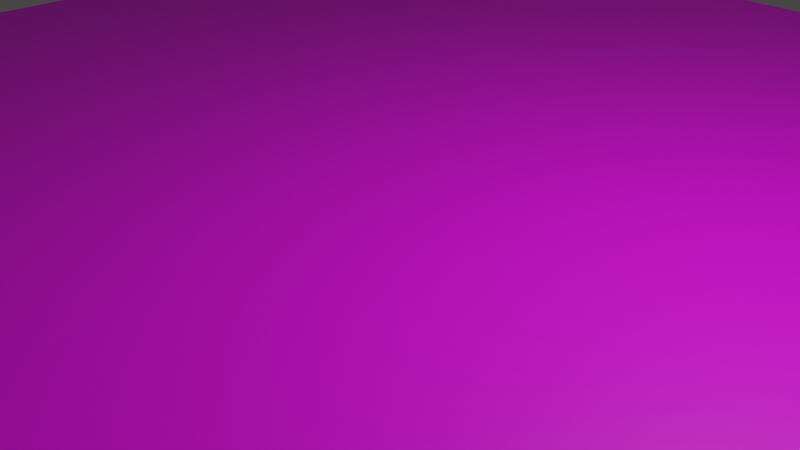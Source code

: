 # Source: ground.blend  (saved by Blender 2.83.19; exported with 4.5.12 LTS)
import bpy
from mathutils import Matrix  # noqa: F401  (used for matrix-valued properties, if any)

bpy.ops.wm.read_factory_settings(use_empty=True)
scene = bpy.context.scene
scene.name = 'Scene'

# ---- collections
col_collection = bpy.data.collections.new('Collection'); scene.collection.children.link(col_collection)

# ---- images (referenced by path relative to the original .blend; pixels are not part of the script)
import os
ASSET_DIR = os.environ.get("B2B_ASSET_DIR", "")  # directory of the original .blend (textures are referenced by path, not embedded)
HERE = os.path.dirname(os.path.abspath(__file__))  # packed textures are extracted next to this script under _unpacked/

def load_image(name, relpath, width, height, colorspace="sRGB"):
    """Load a texture the original file referenced (path relative to the .blend, or extracted next to this script)."""
    p = next((c for c in (os.path.join(HERE, relpath), os.path.join(ASSET_DIR, relpath)) if relpath and os.path.exists(c)), "")
    if p:
        img = bpy.data.images.load(p, check_existing=True)
        img.name = name
    else:  # same state as the original file: an image datablock whose file is absent (Cycles renders it pink)
        img = bpy.data.images.new(name, width, height)
        img.source = "FILE"
        img.filepath = "//" + (relpath or name)
    img.colorspace_settings.name = colorspace
    return img
img_grass_plain_png = load_image('grass_plain.png', 'tex/grass_plain.png', 1024, 1024, 'sRGB')

# ---- materials (node trees are filled in below, after node groups)
mat_material_002 = bpy.data.materials.new('Material.002')
mat_material_002.use_transparent_shadow = False

# ---- material node trees
mat_material_002.use_nodes = True; mat_material_002.node_tree.nodes.clear()
_N = mat_material_002.node_tree.nodes; _L = mat_material_002.node_tree.links
n0 = _N.new('ShaderNodeBsdfPrincipled'); n0.name = 'Principled BSDF'; n0.location = (10, 300)
n0.distribution = 'GGX'
n0.subsurface_method = 'BURLEY'
n0.inputs[3].default_value = 1.45
n0.inputs[27].default_value = (0.0, 0.0, 0.0, 1.0)
n0.inputs[28].default_value = 1.0
n1 = _N.new('ShaderNodeOutputMaterial'); n1.name = 'Material Output'; n1.location = (300, 300)
n2 = _N.new('ShaderNodeTexImage'); n2.name = 'Image Texture'; n2.location = (-336, 315)
n2.image = img_grass_plain_png
_L.new(n0.outputs[0], n1.inputs[0])
_L.new(n2.outputs[0], n0.inputs[0])
n1.is_active_output = True

# ---- world
world_world = bpy.data.worlds.new('World'); scene.world = world_world
world_world.use_nodes = True; world_world.node_tree.nodes.clear()
_N = world_world.node_tree.nodes; _L = world_world.node_tree.links
n0 = _N.new('ShaderNodeOutputWorld'); n0.name = 'World Output'; n0.location = (300, 300)
n1 = _N.new('ShaderNodeBackground'); n1.name = 'Background'; n1.location = (10, 300)
n1.inputs[0].default_value = (0.05088, 0.05088, 0.05088, 1.0)
_L.new(n1.outputs[0], n0.inputs[0])
n0.is_active_output = True
world_world.color = (0.05088, 0.05088, 0.05088)
world_world.use_sun_shadow = False
world_world.sun_shadow_jitter_overblur = 0.0

# ---- cameras
cam_camera = bpy.data.cameras.new('Camera')
cam_camera.clip_end = 100.0
cam_camera.ortho_scale = 7.314

# ---- lights
light_light = bpy.data.lights.new('Light', 'POINT')
light_light.transmission_factor = 0.0
light_light.energy = 1000.0
light_light.shadow_soft_size = 0.1
light_light.shadow_maximum_resolution = 0.006
light_light.use_absolute_resolution = True

# ---- meshes
me_plane = bpy.data.meshes.new('Plane')
me_plane.from_pydata([(-10.0, -10.0, 0.0), (10.0, -10.0, 0.0), (-10.0, 10.0, 0.0), (10.0, 10.0, 0.0)], [], [(0, 1, 3, 2)])
_uv = me_plane.uv_layers.new(name='UVMap')
_uv.uv.foreach_set('vector', [0.0, 0.0, 1.0, 0.0, 1.0, 1.0, 0.0, 1.0])
me_plane.materials.append(mat_material_002)
me_plane.use_remesh_fix_poles = True
me_plane.use_remesh_preserve_attributes = False
me_plane.use_mirror_vertex_groups = False
me_plane.update()

# ---- objects
ob_light = bpy.data.objects.new('Light', light_light)
ob_camera = bpy.data.objects.new('Camera', cam_camera)
ob_plane = bpy.data.objects.new('Plane', me_plane)

# ---- transforms, parenting, visibility, modifiers, constraints
ob_light.location = (4.076, 1.005, 5.904)
ob_light.rotation_euler = (0.6503, 0.05522, 1.866)
ob_light.lock_rotations_4d = False
ob_light.empty_display_type = 'ARROWS'
ob_light.color = (0.0, 0.0, 0.0, 0.0)
ob_light.lineart.crease_threshold = 0.0
ob_camera.location = (7.359, -6.926, 4.958)
ob_camera.rotation_euler = (1.109, 0.0, 0.8149)
ob_camera.lock_rotations_4d = False
ob_camera.empty_display_type = 'ARROWS'
ob_camera.color = (0.0, 0.0, 0.0, 0.0)
ob_camera.display_type = 'WIRE'
ob_camera.lineart.crease_threshold = 0.0
ob_plane.location = (0.0, 0.0, 0.0)
ob_plane.lineart.crease_threshold = 0.0

# ---- collection membership
col_collection.objects.link(ob_light)
col_collection.objects.link(ob_camera)
col_collection.objects.link(ob_plane)

# ---- scene / render settings (as saved in the file)
scene.camera = ob_camera
scene.frame_start = 1; scene.frame_end = 250; scene.frame_set(1)
scene.render.engine = 'BLENDER_EEVEE_NEXT'
scene.cycles.use_denoising = False
scene.cycles.samples = 128
scene.cycles.sampling_pattern = 'TABULATED_SOBOL'
scene.cycles.use_adaptive_sampling = False
scene.cycles.use_light_tree = False
scene.view_settings.view_transform = 'Filmic'
bpy.context.view_layer.update()
